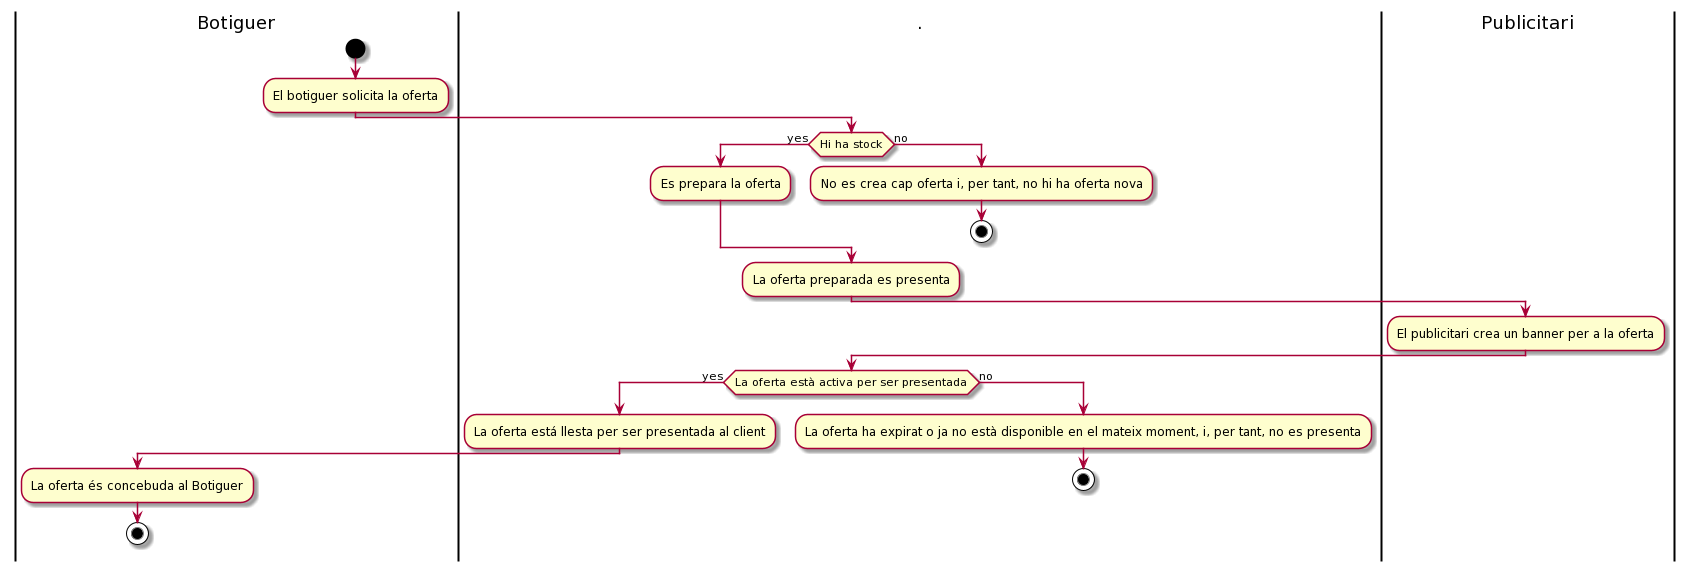

The diagram above was rendered by PlantUML. Its source (embedded in the PNG):
@startuml
'PREPARACIO OFERTA'
|Botiguer|
start
:El botiguer solicita la oferta;
|.|
if(Hi ha stock) then (yes)
  :Es prepara la oferta;
else (no)
  :No es crea cap oferta i, per tant, no hi ha oferta nova;
stop
endif
:La oferta preparada es presenta;
|Publicitari|
:El publicitari crea un banner per a la oferta;
|.|
if(La oferta està activa per ser presentada) then (yes)
  :La oferta está llesta per ser presentada al client;
  |Botiguer|
  :La oferta és concebuda al Botiguer;
stop
else (no)
  |.|
  :La oferta ha expirat o ja no està disponible en el mateix moment, i, per tant, no es presenta;
stop
endif
@enduml